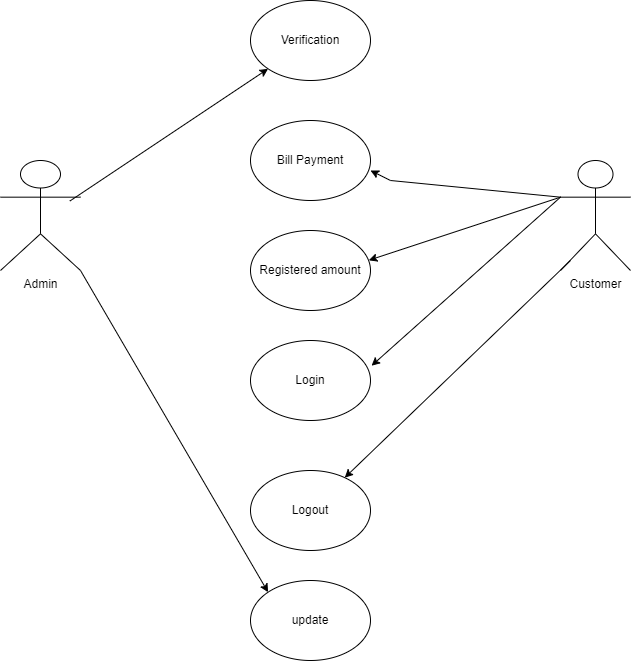

The diagram above was exported from draw.io. Its source (the exported page's mxGraphModel, read from the mxfile embedded in the PNG):
<mxGraphModel dx="1532" dy="631" grid="1" gridSize="10" guides="1" tooltips="1" connect="1" arrows="1" fold="1" page="1" pageScale="1" pageWidth="850" pageHeight="1100" math="0" shadow="0">
  <root>
    <mxCell id="0" />
    <mxCell id="1" parent="0" />
    <mxCell id="AeB23qSBX2j5JxIZuVwx-4" value="Verification" style="ellipse;whiteSpace=wrap;html=1;" vertex="1" parent="1">
      <mxGeometry x="290" y="20" width="120" height="80" as="geometry" />
    </mxCell>
    <mxCell id="AeB23qSBX2j5JxIZuVwx-5" value="Bill Payment" style="ellipse;whiteSpace=wrap;html=1;" vertex="1" parent="1">
      <mxGeometry x="290" y="140" width="120" height="80" as="geometry" />
    </mxCell>
    <mxCell id="AeB23qSBX2j5JxIZuVwx-6" value="Registered amount" style="ellipse;whiteSpace=wrap;html=1;" vertex="1" parent="1">
      <mxGeometry x="290" y="250" width="120" height="80" as="geometry" />
    </mxCell>
    <mxCell id="AeB23qSBX2j5JxIZuVwx-7" value="Login" style="ellipse;whiteSpace=wrap;html=1;" vertex="1" parent="1">
      <mxGeometry x="290" y="360" width="120" height="80" as="geometry" />
    </mxCell>
    <mxCell id="AeB23qSBX2j5JxIZuVwx-8" value="Logout" style="ellipse;whiteSpace=wrap;html=1;" vertex="1" parent="1">
      <mxGeometry x="290" y="490" width="120" height="80" as="geometry" />
    </mxCell>
    <mxCell id="AeB23qSBX2j5JxIZuVwx-13" value="Admin" style="shape=umlActor;verticalLabelPosition=bottom;verticalAlign=top;html=1;outlineConnect=0;" vertex="1" parent="1">
      <mxGeometry x="40" y="180" width="80" height="110" as="geometry" />
    </mxCell>
    <mxCell id="AeB23qSBX2j5JxIZuVwx-14" value="Customer" style="shape=umlActor;verticalLabelPosition=bottom;verticalAlign=top;html=1;outlineConnect=0;" vertex="1" parent="1">
      <mxGeometry x="600" y="180" width="70" height="110" as="geometry" />
    </mxCell>
    <mxCell id="AeB23qSBX2j5JxIZuVwx-15" value="" style="endArrow=classic;html=1;rounded=0;exitX=0;exitY=0.3333333333333333;exitDx=0;exitDy=0;exitPerimeter=0;entryX=1.009;entryY=0.315;entryDx=0;entryDy=0;entryPerimeter=0;" edge="1" parent="1" source="AeB23qSBX2j5JxIZuVwx-14" target="AeB23qSBX2j5JxIZuVwx-7">
      <mxGeometry width="50" height="50" relative="1" as="geometry">
        <mxPoint x="540" y="280" as="sourcePoint" />
        <mxPoint x="460" y="300" as="targetPoint" />
      </mxGeometry>
    </mxCell>
    <mxCell id="AeB23qSBX2j5JxIZuVwx-16" value="" style="endArrow=classic;html=1;rounded=0;exitX=0;exitY=0.3333333333333333;exitDx=0;exitDy=0;exitPerimeter=0;entryX=1;entryY=0.625;entryDx=0;entryDy=0;entryPerimeter=0;" edge="1" parent="1" source="AeB23qSBX2j5JxIZuVwx-14" target="AeB23qSBX2j5JxIZuVwx-5">
      <mxGeometry width="50" height="50" relative="1" as="geometry">
        <mxPoint x="580" y="220" as="sourcePoint" />
        <mxPoint x="460" y="210" as="targetPoint" />
        <Array as="points">
          <mxPoint x="430" y="200" />
        </Array>
      </mxGeometry>
    </mxCell>
    <mxCell id="AeB23qSBX2j5JxIZuVwx-17" value="" style="endArrow=classic;html=1;rounded=0;entryX=0.986;entryY=0.372;entryDx=0;entryDy=0;entryPerimeter=0;exitX=0;exitY=0.3333333333333333;exitDx=0;exitDy=0;exitPerimeter=0;" edge="1" parent="1" source="AeB23qSBX2j5JxIZuVwx-14" target="AeB23qSBX2j5JxIZuVwx-6">
      <mxGeometry width="50" height="50" relative="1" as="geometry">
        <mxPoint x="600" y="220" as="sourcePoint" />
        <mxPoint x="460" y="210" as="targetPoint" />
      </mxGeometry>
    </mxCell>
    <mxCell id="AeB23qSBX2j5JxIZuVwx-18" value="" style="endArrow=classic;html=1;rounded=0;exitX=0.866;exitY=0.369;exitDx=0;exitDy=0;exitPerimeter=0;" edge="1" parent="1" source="AeB23qSBX2j5JxIZuVwx-13" target="AeB23qSBX2j5JxIZuVwx-4">
      <mxGeometry width="50" height="50" relative="1" as="geometry">
        <mxPoint x="250" y="270" as="sourcePoint" />
        <mxPoint x="260" y="150" as="targetPoint" />
      </mxGeometry>
    </mxCell>
    <mxCell id="AeB23qSBX2j5JxIZuVwx-21" value="" style="endArrow=classic;html=1;rounded=0;" edge="1" parent="1" target="AeB23qSBX2j5JxIZuVwx-8">
      <mxGeometry width="50" height="50" relative="1" as="geometry">
        <mxPoint x="610" y="280" as="sourcePoint" />
        <mxPoint x="420" y="460" as="targetPoint" />
      </mxGeometry>
    </mxCell>
    <mxCell id="AeB23qSBX2j5JxIZuVwx-24" value="update" style="ellipse;whiteSpace=wrap;html=1;" vertex="1" parent="1">
      <mxGeometry x="290" y="600" width="120" height="80" as="geometry" />
    </mxCell>
    <mxCell id="AeB23qSBX2j5JxIZuVwx-25" value="" style="endArrow=classic;html=1;rounded=0;exitX=1;exitY=1;exitDx=0;exitDy=0;exitPerimeter=0;entryX=0;entryY=0;entryDx=0;entryDy=0;" edge="1" parent="1" source="AeB23qSBX2j5JxIZuVwx-13" target="AeB23qSBX2j5JxIZuVwx-24">
      <mxGeometry width="50" height="50" relative="1" as="geometry">
        <mxPoint x="300" y="370" as="sourcePoint" />
        <mxPoint x="280" y="560" as="targetPoint" />
      </mxGeometry>
    </mxCell>
  </root>
</mxGraphModel>